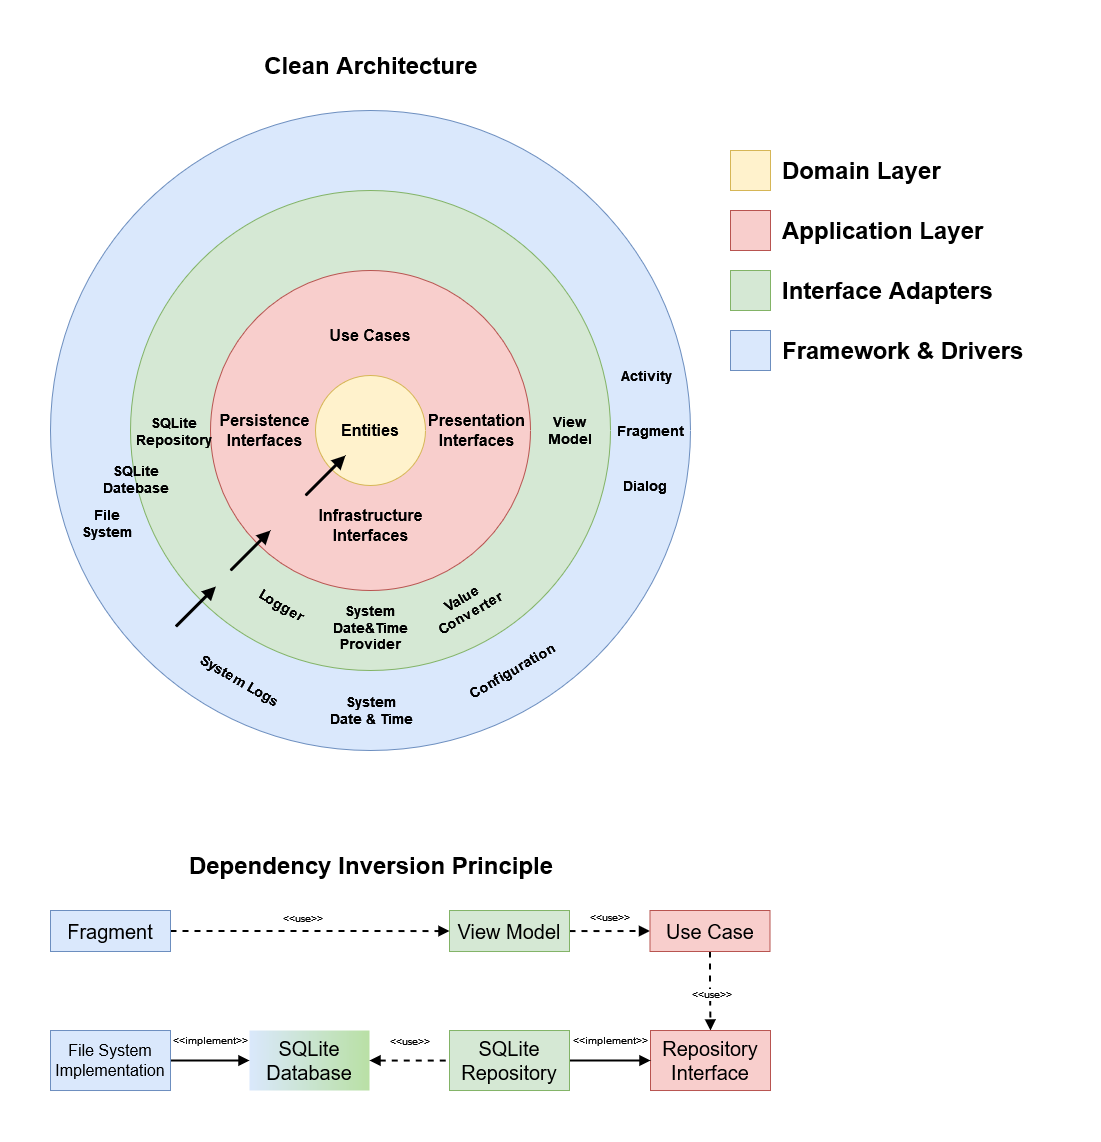

The diagram above was exported from draw.io. Its source (the exported page's mxGraphModel, read from the mxfile embedded in the PNG):
<mxGraphModel dx="1002" dy="672" grid="1" gridSize="10" guides="1" tooltips="1" connect="1" arrows="1" fold="1" page="1" pageScale="1" pageWidth="827" pageHeight="1169" math="0" shadow="0">
  <root>
    <mxCell id="0" />
    <mxCell id="1" parent="0" />
    <mxCell id="oJ9DDIpHgyxISPjS1SNY-1" value="" style="ellipse;whiteSpace=wrap;html=1;aspect=fixed;shadow=0;fillColor=#dae8fc;strokeColor=#6c8ebf;" parent="1" vertex="1">
      <mxGeometry x="40" y="140" width="640" height="640" as="geometry" />
    </mxCell>
    <mxCell id="oJ9DDIpHgyxISPjS1SNY-4" value="" style="ellipse;whiteSpace=wrap;html=1;aspect=fixed;shadow=0;fillColor=#d5e8d4;strokeColor=#82b366;" parent="1" vertex="1">
      <mxGeometry x="120" y="220" width="480" height="480" as="geometry" />
    </mxCell>
    <mxCell id="oJ9DDIpHgyxISPjS1SNY-5" value="" style="ellipse;whiteSpace=wrap;html=1;aspect=fixed;shadow=0;fillColor=#f8cecc;strokeColor=#b85450;" parent="1" vertex="1">
      <mxGeometry x="200" y="300" width="320" height="320" as="geometry" />
    </mxCell>
    <mxCell id="oJ9DDIpHgyxISPjS1SNY-8" value="&lt;div style=&quot;font-size: 16px;&quot;&gt;Use Cases&lt;/div&gt;" style="text;html=1;strokeColor=none;fillColor=none;align=center;verticalAlign=middle;whiteSpace=wrap;rounded=0;shadow=0;fontSize=16;fontStyle=1" parent="1" vertex="1">
      <mxGeometry x="285" y="350" width="150" height="30" as="geometry" />
    </mxCell>
    <mxCell id="oJ9DDIpHgyxISPjS1SNY-14" value="&lt;div style=&quot;font-size: 14px;&quot;&gt;Activity&lt;/div&gt;" style="text;html=1;strokeColor=none;fillColor=none;align=center;verticalAlign=middle;whiteSpace=wrap;rounded=0;shadow=0;fontSize=14;fontStyle=1;rotation=0;" parent="1" vertex="1">
      <mxGeometry x="571" y="390" width="130" height="30" as="geometry" />
    </mxCell>
    <mxCell id="oJ9DDIpHgyxISPjS1SNY-15" value="SQLite&lt;br&gt;Datebase" style="text;html=1;strokeColor=none;fillColor=none;align=center;verticalAlign=middle;whiteSpace=wrap;rounded=0;shadow=0;fontSize=14;fontStyle=1;rotation=0;" parent="1" vertex="1">
      <mxGeometry x="71" y="489" width="110" height="40" as="geometry" />
    </mxCell>
    <mxCell id="oJ9DDIpHgyxISPjS1SNY-18" value="&lt;div style=&quot;font-size: 16px;&quot;&gt;Infrastructure &lt;br style=&quot;font-size: 16px;&quot;&gt;&lt;/div&gt;&lt;div style=&quot;font-size: 16px;&quot;&gt;Interfaces&lt;/div&gt;" style="text;html=1;strokeColor=none;fillColor=none;align=center;verticalAlign=middle;whiteSpace=wrap;rounded=0;shadow=0;fontSize=16;fontStyle=1" parent="1" vertex="1">
      <mxGeometry x="274.36" y="520" width="172.5" height="70" as="geometry" />
    </mxCell>
    <mxCell id="oJ9DDIpHgyxISPjS1SNY-26" value="&lt;div style=&quot;font-size: 14px;&quot;&gt;Fragment&lt;/div&gt;" style="text;html=1;strokeColor=none;fillColor=none;align=center;verticalAlign=middle;whiteSpace=wrap;rounded=0;shadow=0;fontSize=14;fontStyle=1;rotation=0;" parent="1" vertex="1">
      <mxGeometry x="575" y="445" width="130" height="30" as="geometry" />
    </mxCell>
    <mxCell id="oJ9DDIpHgyxISPjS1SNY-27" value="&lt;div style=&quot;font-size: 14px;&quot;&gt;Dialog&lt;/div&gt;" style="text;html=1;strokeColor=none;fillColor=none;align=center;verticalAlign=middle;whiteSpace=wrap;rounded=0;shadow=0;fontSize=14;fontStyle=1;rotation=0;" parent="1" vertex="1">
      <mxGeometry x="570" y="500" width="130" height="30" as="geometry" />
    </mxCell>
    <mxCell id="oJ9DDIpHgyxISPjS1SNY-28" value="" style="rounded=0;whiteSpace=wrap;html=1;shadow=0;fontSize=24;fillColor=#fff2cc;strokeColor=#d6b656;" parent="1" vertex="1">
      <mxGeometry x="720" y="180" width="40" height="40" as="geometry" />
    </mxCell>
    <mxCell id="oJ9DDIpHgyxISPjS1SNY-29" value="" style="rounded=0;whiteSpace=wrap;html=1;shadow=0;fontSize=24;fillColor=#f8cecc;strokeColor=#b85450;" parent="1" vertex="1">
      <mxGeometry x="720" y="240" width="40" height="40" as="geometry" />
    </mxCell>
    <mxCell id="oJ9DDIpHgyxISPjS1SNY-30" value="" style="rounded=0;whiteSpace=wrap;html=1;shadow=0;fontSize=24;fillColor=#d5e8d4;strokeColor=#82b366;" parent="1" vertex="1">
      <mxGeometry x="720" y="300" width="40" height="40" as="geometry" />
    </mxCell>
    <mxCell id="oJ9DDIpHgyxISPjS1SNY-31" value="" style="rounded=0;whiteSpace=wrap;html=1;shadow=0;fontSize=24;fillColor=#dae8fc;strokeColor=#6c8ebf;" parent="1" vertex="1">
      <mxGeometry x="720" y="360" width="40" height="40" as="geometry" />
    </mxCell>
    <mxCell id="oJ9DDIpHgyxISPjS1SNY-33" value="Domain Layer" style="text;html=1;strokeColor=none;fillColor=none;align=left;verticalAlign=middle;whiteSpace=wrap;rounded=0;shadow=0;fontSize=24;fontStyle=1;rotation=0;" parent="1" vertex="1">
      <mxGeometry x="770" y="185" width="270" height="30" as="geometry" />
    </mxCell>
    <mxCell id="oJ9DDIpHgyxISPjS1SNY-34" value="Application Layer" style="text;html=1;strokeColor=none;fillColor=none;align=left;verticalAlign=middle;whiteSpace=wrap;rounded=0;shadow=0;fontSize=24;fontStyle=1;rotation=0;" parent="1" vertex="1">
      <mxGeometry x="770" y="245" width="260" height="30" as="geometry" />
    </mxCell>
    <mxCell id="oJ9DDIpHgyxISPjS1SNY-35" value="&lt;div&gt;Interface Adapters&lt;/div&gt;" style="text;html=1;strokeColor=none;fillColor=none;align=left;verticalAlign=middle;whiteSpace=wrap;rounded=0;shadow=0;fontSize=24;fontStyle=1;rotation=0;" parent="1" vertex="1">
      <mxGeometry x="770" y="305" width="260" height="30" as="geometry" />
    </mxCell>
    <mxCell id="oJ9DDIpHgyxISPjS1SNY-36" value="&lt;div style=&quot;font-size: 14px;&quot;&gt;&lt;font style=&quot;font-size: 14px;&quot;&gt;System &lt;br&gt;&lt;/font&gt;&lt;/div&gt;&lt;div style=&quot;font-size: 14px;&quot;&gt;&lt;font style=&quot;font-size: 14px;&quot;&gt;Date&amp;amp;Time&lt;/font&gt;&lt;/div&gt;&lt;div style=&quot;font-size: 14px;&quot;&gt;&lt;font style=&quot;font-size: 14px;&quot;&gt;Provider&lt;/font&gt;&lt;/div&gt;" style="text;html=1;strokeColor=none;fillColor=none;align=center;verticalAlign=middle;whiteSpace=wrap;rounded=0;shadow=0;fontSize=14;fontStyle=1;rotation=0;" parent="1" vertex="1">
      <mxGeometry x="322.19" y="631.5" width="75.61" height="50.5" as="geometry" />
    </mxCell>
    <mxCell id="oJ9DDIpHgyxISPjS1SNY-37" value="&lt;div style=&quot;font-size: 14px;&quot;&gt;Value&lt;/div&gt;&lt;div style=&quot;font-size: 14px;&quot;&gt;Converter&lt;/div&gt;" style="text;html=1;strokeColor=none;fillColor=none;align=center;verticalAlign=middle;whiteSpace=wrap;rounded=0;shadow=0;fontSize=14;fontStyle=1;rotation=-30;" parent="1" vertex="1">
      <mxGeometry x="414" y="615.02" width="83.74" height="39.97" as="geometry" />
    </mxCell>
    <mxCell id="oJ9DDIpHgyxISPjS1SNY-38" value="&lt;div style=&quot;font-size: 14px;&quot;&gt;Logger&lt;/div&gt;" style="text;html=1;strokeColor=none;fillColor=none;align=center;verticalAlign=middle;whiteSpace=wrap;rounded=0;shadow=0;fontSize=14;fontStyle=1;rotation=30;" parent="1" vertex="1">
      <mxGeometry x="234.60999999999999" y="619.99" width="74.39" height="30" as="geometry" />
    </mxCell>
    <mxCell id="oJ9DDIpHgyxISPjS1SNY-39" value="&lt;div&gt;Framework &amp;amp; Drivers&lt;/div&gt;" style="text;html=1;strokeColor=none;fillColor=none;align=left;verticalAlign=middle;whiteSpace=wrap;rounded=0;shadow=0;fontSize=24;fontStyle=1;rotation=0;" parent="1" vertex="1">
      <mxGeometry x="770" y="365" width="260" height="30" as="geometry" />
    </mxCell>
    <mxCell id="oJ9DDIpHgyxISPjS1SNY-52" style="edgeStyle=orthogonalEdgeStyle;rounded=0;orthogonalLoop=1;jettySize=auto;html=1;exitX=1;exitY=0.5;exitDx=0;exitDy=0;entryX=0;entryY=0.5;entryDx=0;entryDy=0;fontSize=20;endArrow=block;endFill=1;strokeWidth=2;dashed=1;" parent="1" source="oJ9DDIpHgyxISPjS1SNY-41" target="oJ9DDIpHgyxISPjS1SNY-44" edge="1">
      <mxGeometry relative="1" as="geometry" />
    </mxCell>
    <mxCell id="oJ9DDIpHgyxISPjS1SNY-62" value="&amp;lt;&amp;lt;use&amp;gt;&amp;gt;" style="edgeLabel;html=1;align=center;verticalAlign=middle;resizable=0;points=[];fontSize=10;" parent="oJ9DDIpHgyxISPjS1SNY-52" vertex="1" connectable="0">
      <mxGeometry x="-0.1417" y="1" relative="1" as="geometry">
        <mxPoint x="5" y="-13" as="offset" />
      </mxGeometry>
    </mxCell>
    <mxCell id="oJ9DDIpHgyxISPjS1SNY-41" value="View Model" style="rounded=0;whiteSpace=wrap;html=1;shadow=0;fontSize=20;fillColor=#d5e8d4;strokeColor=#82b366;" parent="1" vertex="1">
      <mxGeometry x="439.0000000000001" y="940.01" width="120" height="41" as="geometry" />
    </mxCell>
    <mxCell id="oJ9DDIpHgyxISPjS1SNY-50" style="edgeStyle=orthogonalEdgeStyle;rounded=0;orthogonalLoop=1;jettySize=auto;html=1;exitX=1;exitY=0.5;exitDx=0;exitDy=0;entryX=0;entryY=0.5;entryDx=0;entryDy=0;fontSize=20;endArrow=block;endFill=1;strokeWidth=2;dashed=1;" parent="1" source="oJ9DDIpHgyxISPjS1SNY-42" target="oJ9DDIpHgyxISPjS1SNY-41" edge="1">
      <mxGeometry relative="1" as="geometry">
        <Array as="points">
          <mxPoint x="361" y="961.01" />
          <mxPoint x="361" y="961.01" />
        </Array>
      </mxGeometry>
    </mxCell>
    <mxCell id="oJ9DDIpHgyxISPjS1SNY-60" value="&amp;lt;&amp;lt;use&amp;gt;&amp;gt;" style="edgeLabel;html=1;align=center;verticalAlign=middle;resizable=0;points=[];fontSize=10;" parent="oJ9DDIpHgyxISPjS1SNY-50" vertex="1" connectable="0">
      <mxGeometry x="-0.075" relative="1" as="geometry">
        <mxPoint x="2" y="-13" as="offset" />
      </mxGeometry>
    </mxCell>
    <mxCell id="oJ9DDIpHgyxISPjS1SNY-42" value="Fragment" style="rounded=0;whiteSpace=wrap;html=1;shadow=0;fontSize=20;fillColor=#dae8fc;strokeColor=#6c8ebf;" parent="1" vertex="1">
      <mxGeometry x="40.000000000000114" y="940" width="120" height="41" as="geometry" />
    </mxCell>
    <mxCell id="oJ9DDIpHgyxISPjS1SNY-53" style="edgeStyle=orthogonalEdgeStyle;rounded=0;orthogonalLoop=1;jettySize=auto;html=1;exitX=0.5;exitY=1;exitDx=0;exitDy=0;entryX=0.5;entryY=0;entryDx=0;entryDy=0;fontSize=20;endArrow=block;endFill=1;strokeWidth=2;dashed=1;" parent="1" source="oJ9DDIpHgyxISPjS1SNY-44" target="oJ9DDIpHgyxISPjS1SNY-46" edge="1">
      <mxGeometry relative="1" as="geometry" />
    </mxCell>
    <mxCell id="oJ9DDIpHgyxISPjS1SNY-63" value="&amp;lt;&amp;lt;use&amp;gt;&amp;gt;" style="edgeLabel;html=1;align=center;verticalAlign=middle;resizable=0;points=[];fontSize=10;" parent="oJ9DDIpHgyxISPjS1SNY-53" vertex="1" connectable="0">
      <mxGeometry x="0.3812" y="2" relative="1" as="geometry">
        <mxPoint x="-2" y="-12" as="offset" />
      </mxGeometry>
    </mxCell>
    <mxCell id="oJ9DDIpHgyxISPjS1SNY-44" value="Use Case" style="rounded=0;whiteSpace=wrap;html=1;shadow=0;fontSize=20;fillColor=#f8cecc;strokeColor=#b85450;" parent="1" vertex="1">
      <mxGeometry x="639.5" y="940" width="120" height="41" as="geometry" />
    </mxCell>
    <mxCell id="oJ9DDIpHgyxISPjS1SNY-46" value="&lt;div&gt;Repository&lt;/div&gt;&lt;div&gt;Interface&lt;br&gt;&lt;/div&gt;" style="rounded=0;whiteSpace=wrap;html=1;shadow=0;fontSize=20;fillColor=#f8cecc;strokeColor=#b85450;" parent="1" vertex="1">
      <mxGeometry x="640" y="1060.01" width="120" height="60" as="geometry" />
    </mxCell>
    <mxCell id="oJ9DDIpHgyxISPjS1SNY-56" style="edgeStyle=orthogonalEdgeStyle;rounded=0;orthogonalLoop=1;jettySize=auto;html=1;exitX=1;exitY=0.5;exitDx=0;exitDy=0;entryX=0;entryY=0.5;entryDx=0;entryDy=0;fontSize=12;endArrow=block;endFill=1;strokeWidth=2;" parent="1" source="oJ9DDIpHgyxISPjS1SNY-48" target="oJ9DDIpHgyxISPjS1SNY-46" edge="1">
      <mxGeometry relative="1" as="geometry">
        <Array as="points">
          <mxPoint x="599" y="1090.01" />
          <mxPoint x="599" y="1090.01" />
        </Array>
      </mxGeometry>
    </mxCell>
    <mxCell id="oJ9DDIpHgyxISPjS1SNY-61" value="&lt;div&gt;&amp;lt;&amp;lt;implement&amp;gt;&amp;gt;&lt;/div&gt;" style="edgeLabel;html=1;align=center;verticalAlign=middle;resizable=0;points=[];fontSize=10;" parent="oJ9DDIpHgyxISPjS1SNY-56" vertex="1" connectable="0">
      <mxGeometry x="0.2667" y="3" relative="1" as="geometry">
        <mxPoint x="-11" y="-18" as="offset" />
      </mxGeometry>
    </mxCell>
    <mxCell id="oJ9DDIpHgyxISPjS1SNY-48" value="&lt;div&gt;SQLite&lt;br&gt;&lt;/div&gt;&lt;div&gt;Repository&lt;br&gt;&lt;/div&gt;" style="rounded=0;whiteSpace=wrap;html=1;shadow=0;fontSize=20;fillColor=#d5e8d4;strokeColor=#82b366;gradientColor=none;" parent="1" vertex="1">
      <mxGeometry x="439" y="1060.01" width="120" height="60" as="geometry" />
    </mxCell>
    <mxCell id="oJ9DDIpHgyxISPjS1SNY-16" value="&lt;div style=&quot;font-size: 16px;&quot;&gt;Persistence&lt;/div&gt;&lt;div style=&quot;font-size: 16px;&quot;&gt;Interfaces&lt;/div&gt;" style="text;html=1;strokeColor=none;fillColor=none;align=center;verticalAlign=middle;whiteSpace=wrap;rounded=0;shadow=0;fontSize=16;fontStyle=1;rotation=0;arcSize=0;" parent="1" vertex="1">
      <mxGeometry x="204.39" y="440" width="100.61" height="40" as="geometry" />
    </mxCell>
    <mxCell id="oJ9DDIpHgyxISPjS1SNY-6" value="" style="ellipse;whiteSpace=wrap;html=1;aspect=fixed;shadow=0;fillColor=#fff2cc;strokeColor=#d6b656;" parent="1" vertex="1">
      <mxGeometry x="305" y="405" width="110" height="110" as="geometry" />
    </mxCell>
    <mxCell id="oJ9DDIpHgyxISPjS1SNY-7" value="&lt;font style=&quot;font-size: 16px;&quot;&gt;&lt;b style=&quot;font-size: 16px;&quot;&gt;Entities&lt;/b&gt;&lt;/font&gt;" style="text;html=1;strokeColor=none;fillColor=none;align=center;verticalAlign=middle;whiteSpace=wrap;rounded=0;shadow=0;fontSize=16;" parent="1" vertex="1">
      <mxGeometry x="330" y="445" width="60" height="30" as="geometry" />
    </mxCell>
    <mxCell id="oJ9DDIpHgyxISPjS1SNY-17" value="&lt;div style=&quot;font-size: 16px;&quot;&gt;Presentation &lt;br style=&quot;font-size: 16px;&quot;&gt;&lt;/div&gt;&lt;div style=&quot;font-size: 16px;&quot;&gt;Interfaces&lt;/div&gt;" style="text;html=1;strokeColor=none;fillColor=none;align=center;verticalAlign=middle;whiteSpace=wrap;rounded=0;shadow=0;fontSize=16;fontStyle=1;rotation=0;" parent="1" vertex="1">
      <mxGeometry x="414" y="441.3" width="105" height="37.4" as="geometry" />
    </mxCell>
    <mxCell id="MXU3G6U052sLJUmdgDIW-4" value="&lt;div style=&quot;font-size: 14px;&quot;&gt;SQLite&lt;/div&gt;&lt;div style=&quot;font-size: 14px;&quot;&gt;Repository&lt;/div&gt;" style="text;html=1;strokeColor=none;fillColor=none;align=center;verticalAlign=middle;whiteSpace=wrap;rounded=0;shadow=0;fontSize=14;fontStyle=1;rotation=0;" vertex="1" parent="1">
      <mxGeometry x="109" y="441.3" width="110" height="40" as="geometry" />
    </mxCell>
    <mxCell id="MXU3G6U052sLJUmdgDIW-5" value="View&lt;br&gt;Model" style="text;html=1;strokeColor=none;fillColor=none;align=center;verticalAlign=middle;whiteSpace=wrap;rounded=0;shadow=0;fontSize=14;fontStyle=1;rotation=0;" vertex="1" parent="1">
      <mxGeometry x="505" y="440" width="110" height="40" as="geometry" />
    </mxCell>
    <mxCell id="oJ9DDIpHgyxISPjS1SNY-22" value="" style="endArrow=block;html=1;rounded=0;fontSize=24;strokeWidth=3;endFill=1;" parent="1" edge="1">
      <mxGeometry width="50" height="50" relative="1" as="geometry">
        <mxPoint x="220" y="600" as="sourcePoint" />
        <mxPoint x="260" y="560" as="targetPoint" />
      </mxGeometry>
    </mxCell>
    <mxCell id="MXU3G6U052sLJUmdgDIW-9" value="" style="endArrow=block;html=1;rounded=0;fontSize=24;strokeWidth=3;endFill=1;" edge="1" parent="1">
      <mxGeometry width="50" height="50" relative="1" as="geometry">
        <mxPoint x="165.39" y="656.02" as="sourcePoint" />
        <mxPoint x="205.39" y="616.02" as="targetPoint" />
      </mxGeometry>
    </mxCell>
    <mxCell id="MXU3G6U052sLJUmdgDIW-10" value="" style="endArrow=block;html=1;rounded=0;fontSize=24;strokeWidth=3;endFill=1;" edge="1" parent="1">
      <mxGeometry width="50" height="50" relative="1" as="geometry">
        <mxPoint x="294.9999999999999" y="525.0000000000001" as="sourcePoint" />
        <mxPoint x="334.9999999999999" y="485" as="targetPoint" />
      </mxGeometry>
    </mxCell>
    <mxCell id="MXU3G6U052sLJUmdgDIW-11" value="System Logs" style="text;html=1;strokeColor=none;fillColor=none;align=center;verticalAlign=middle;whiteSpace=wrap;rounded=0;shadow=0;fontSize=14;fontStyle=1;rotation=30;" vertex="1" parent="1">
      <mxGeometry x="175" y="690" width="110" height="40" as="geometry" />
    </mxCell>
    <mxCell id="MXU3G6U052sLJUmdgDIW-12" value="System&lt;br&gt;Date &amp;amp; Time" style="text;html=1;strokeColor=none;fillColor=none;align=center;verticalAlign=middle;whiteSpace=wrap;rounded=0;shadow=0;fontSize=14;fontStyle=1;rotation=0;" vertex="1" parent="1">
      <mxGeometry x="305.61" y="720" width="110" height="40" as="geometry" />
    </mxCell>
    <mxCell id="MXU3G6U052sLJUmdgDIW-13" value="&lt;div&gt;Configuration&lt;/div&gt;" style="text;html=1;strokeColor=none;fillColor=none;align=center;verticalAlign=middle;whiteSpace=wrap;rounded=0;shadow=0;fontSize=14;fontStyle=1;rotation=-30;" vertex="1" parent="1">
      <mxGeometry x="446.86" y="680" width="110" height="40" as="geometry" />
    </mxCell>
    <mxCell id="MXU3G6U052sLJUmdgDIW-15" style="edgeStyle=orthogonalEdgeStyle;rounded=0;orthogonalLoop=1;jettySize=auto;html=1;exitX=1;exitY=0.5;exitDx=0;exitDy=0;entryX=0;entryY=0.5;entryDx=0;entryDy=0;fontSize=14;strokeWidth=2;startArrow=block;startFill=1;endArrow=none;endFill=0;dashed=1;" edge="1" parent="1" source="MXU3G6U052sLJUmdgDIW-14" target="oJ9DDIpHgyxISPjS1SNY-48">
      <mxGeometry relative="1" as="geometry" />
    </mxCell>
    <mxCell id="MXU3G6U052sLJUmdgDIW-19" value="&amp;lt;&amp;lt;implement&amp;gt;&amp;gt;" style="edgeStyle=orthogonalEdgeStyle;rounded=0;orthogonalLoop=1;jettySize=auto;html=1;exitX=0;exitY=0.5;exitDx=0;exitDy=0;entryX=1;entryY=0.5;entryDx=0;entryDy=0;fontSize=10;startArrow=block;startFill=1;endArrow=none;endFill=0;strokeWidth=2;" edge="1" parent="1" source="MXU3G6U052sLJUmdgDIW-14" target="MXU3G6U052sLJUmdgDIW-18">
      <mxGeometry x="-0.0127" y="-20" relative="1" as="geometry">
        <mxPoint as="offset" />
      </mxGeometry>
    </mxCell>
    <mxCell id="MXU3G6U052sLJUmdgDIW-14" value="SQLite&lt;br&gt;Database" style="rounded=0;whiteSpace=wrap;html=1;shadow=0;fontSize=20;fillColor=#dae8fc;strokeColor=none;gradientColor=#B9E0A5;gradientDirection=east;" vertex="1" parent="1">
      <mxGeometry x="239" y="1060.01" width="120" height="60" as="geometry" />
    </mxCell>
    <mxCell id="MXU3G6U052sLJUmdgDIW-16" value="&amp;lt;&amp;lt;use&amp;gt;&amp;gt;" style="edgeLabel;html=1;align=center;verticalAlign=middle;resizable=0;points=[];fontSize=10;" vertex="1" connectable="0" parent="1">
      <mxGeometry x="612.0033333333333" y="1070.01" as="geometry">
        <mxPoint x="-214" as="offset" />
      </mxGeometry>
    </mxCell>
    <mxCell id="MXU3G6U052sLJUmdgDIW-17" value="&lt;div&gt;File&lt;/div&gt;&lt;div&gt;System&lt;br&gt;&lt;/div&gt;" style="text;html=1;strokeColor=none;fillColor=none;align=center;verticalAlign=middle;whiteSpace=wrap;rounded=0;shadow=0;fontSize=14;fontStyle=1;rotation=0;" vertex="1" parent="1">
      <mxGeometry x="42" y="533" width="110" height="40" as="geometry" />
    </mxCell>
    <mxCell id="MXU3G6U052sLJUmdgDIW-18" value="&lt;div style=&quot;font-size: 16px;&quot;&gt;&lt;font style=&quot;font-size: 16px;&quot;&gt;File System&lt;br style=&quot;font-size: 16px;&quot;&gt;Implementation&lt;br style=&quot;font-size: 16px;&quot;&gt;&lt;/font&gt;&lt;/div&gt;" style="rounded=0;whiteSpace=wrap;html=1;shadow=0;fontSize=16;fillColor=#dae8fc;strokeColor=#6c8ebf;gradientDirection=east;" vertex="1" parent="1">
      <mxGeometry x="40" y="1060.01" width="120" height="60" as="geometry" />
    </mxCell>
    <mxCell id="MXU3G6U052sLJUmdgDIW-22" value="Dependency Inversion Principle" style="text;html=1;strokeColor=none;fillColor=none;align=center;verticalAlign=middle;whiteSpace=wrap;rounded=0;fontSize=24;fontStyle=1" vertex="1" parent="1">
      <mxGeometry x="160.61" y="880" width="400" height="30" as="geometry" />
    </mxCell>
    <mxCell id="MXU3G6U052sLJUmdgDIW-23" value="Clean Architecture" style="text;html=1;strokeColor=none;fillColor=none;align=center;verticalAlign=middle;whiteSpace=wrap;rounded=0;fontSize=24;fontStyle=1" vertex="1" parent="1">
      <mxGeometry x="160.61" y="80" width="400" height="30" as="geometry" />
    </mxCell>
  </root>
</mxGraphModel>